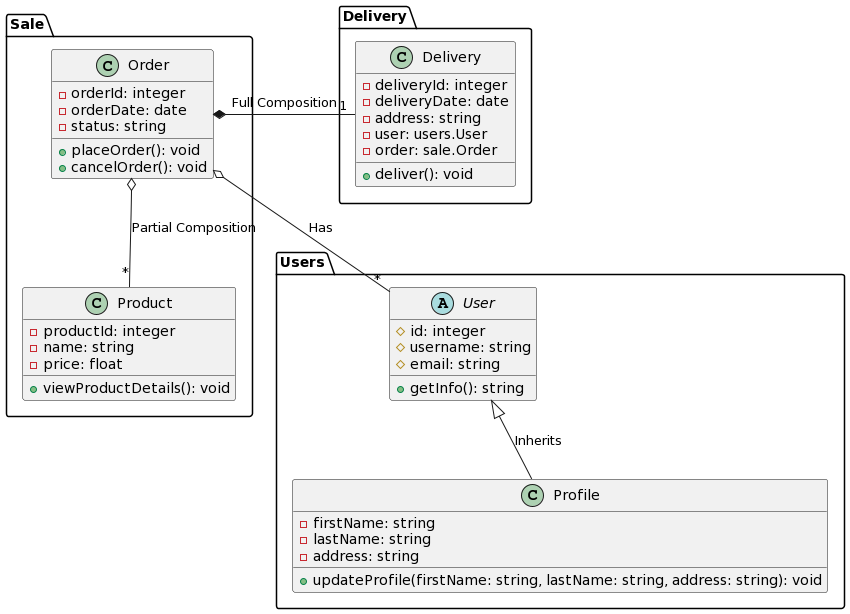

The diagram above was rendered by PlantUML. Its source (embedded in the PNG):
@startuml
package "Users" {
  abstract class User {
    # id: integer
    # username: string
    # email: string
    + getInfo(): string
  }

  class Profile {
    - firstName: string
    - lastName: string
    - address: string
    + updateProfile(firstName: string, lastName: string, address: string): void
  }
}

package "Sale" {
  class Order {
    - orderId: integer
    - orderDate: date
    - status: string
    + placeOrder(): void
    + cancelOrder(): void
  }

  class Product {
    - productId: integer
    - name: string
    - price: float
    + viewProductDetails(): void
  }
}

package "Delivery" {
  class Delivery {
    - deliveryId: integer
    - deliveryDate: date
    - address: string
    - user: users.User
    - order: sale.Order
    + deliver(): void
  }
}

User <|-- Profile : Inherits
Sale.Order *- "1" Delivery.Delivery : Full Composition
Sale.Order o-- "*" Sale.Product : Partial Composition
Sale.Order o-- "*" Users.User : Has
@enduml